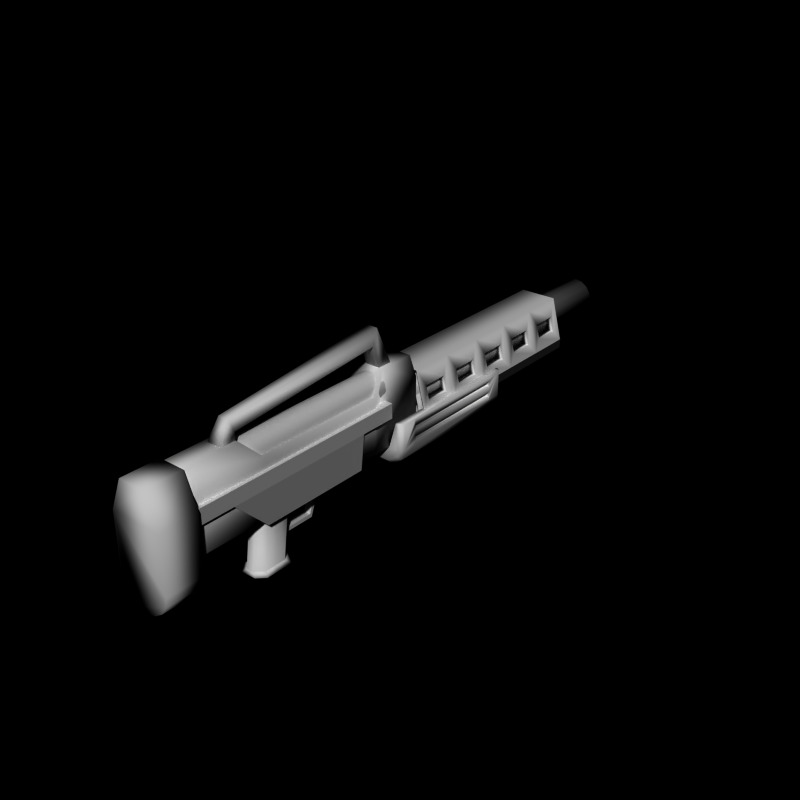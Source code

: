 # Source: energy15.blend  (saved by Blender 2.66.0; exported with 4.5.12 LTS)
import bpy
from mathutils import Matrix  # noqa: F401  (used for matrix-valued properties, if any)

bpy.ops.wm.read_factory_settings(use_empty=True)
scene = bpy.context.scene
scene.name = 'Scene'

# ---- collections
col_collection_1 = bpy.data.collections.new('Collection 1'); scene.collection.children.link(col_collection_1)
col_collection_5 = bpy.data.collections.new('Collection 5'); scene.collection.children.link(col_collection_5)

# ---- world
world_world = bpy.data.worlds.new('World'); scene.world = world_world
world_world.color = (0.0, 0.0, 0.0)
world_world.use_sun_shadow = False
world_world.sun_shadow_jitter_overblur = 0.0
world_world.cycles.sampling_method = 'MANUAL'
world_world.cycles.sample_map_resolution = 256

# ---- meshes
me_cube_013 = bpy.data.meshes.new('Cube.013')
me_cube_013.from_pydata([(0.72, 0.95, -0.2), (0.72, 0.25, -0.2), (0.5, 1.2, 0.65), (0.5, 0.0, 0.65), (-0.8, 0.0, -0.5), (-0.72, 0.95, -0.2), (-0.5, 0.0, 0.65), (-0.5, 1.2, 0.65), (-0.6, 0.0, -0.5), (-0.6, 1.2, -0.5), (0.6, 1.2, -0.5), (0.6, 0.0, -0.5), (-0.4, -2.384e-07, 0.5), (-0.4, 1.2, 0.5), (0.4, 1.2, 0.5), (0.4, 0.0, 0.5), (0.615, 0.95, 0.2), (0.8, 1.2, -0.5), (0.615, 0.25, 0.2), (0.8, 0.0, -0.5), (-0.615, 0.25, 0.2), (-0.615, 0.95, 0.2), (-0.8, 1.2, -0.5), (-0.72, 0.25, -0.2), (-0.54, 0.95, -0.2), (-0.54, 0.25, -0.2), (0.54, 0.25, -0.2), (0.54, 0.95, -0.2), (-0.455, 0.95, 0.2), (-0.455, 0.25, 0.2), (0.455, 0.25, 0.2), (0.455, 0.95, 0.2)], [], [(29, 20, 21, 28), (25, 23, 20, 29), (7, 6, 3, 2), (24, 5, 23, 25), (28, 21, 5, 24), (13, 14, 15, 12), (0, 17, 2, 16), (16, 2, 3, 18), (18, 3, 19, 1), (1, 19, 17, 0), (21, 20, 6, 7), (5, 21, 7, 22), (23, 5, 22, 4), (20, 23, 4, 6), (24, 25, 8, 9), (26, 27, 10, 11), (29, 28, 13, 12), (31, 30, 15, 14), (30, 26, 11, 15), (27, 31, 14, 10), (28, 24, 9, 13), (25, 29, 12, 8), (31, 16, 18, 30), (26, 1, 0, 27), (30, 18, 1, 26), (16, 31, 27, 0)])
me_cube_013.polygons.foreach_set('use_smooth', [True] * 26)
_uv = me_cube_013.uv_layers.new(name='UV coord')
_uv.uv.foreach_set('vector', [0.6074, 0.5562, 0.6074, 0.5562, 0.7064, 0.5562, 0.7064, 0.5562, 0.6074, 0.4996, 0.6074, 0.4996, 0.6074, 0.5562, 0.6074, 0.5562, 0.7418, 0.6389, 0.572, 0.6389, 0.572, 0.6194, 0.7418, 0.6194, 0.7064, 0.4996, 0.7064, 0.4996, 0.6074, 0.4996, 0.6074, 0.4996, 0.7064, 0.5562, 0.7064, 0.5562, 0.7064, 0.4996, 0.7064, 0.4996, 0.7418, 0.6181, 0.7418, 0.6181, 0.572, 0.6181, 0.572, 0.6181, 0.7064, 0.4996, 0.7418, 0.4571, 0.7418, 0.6198, 0.7064, 0.5562, 0.7064, 0.5562, 0.7418, 0.6198, 0.572, 0.6198, 0.6074, 0.5562, 0.6074, 0.5562, 0.572, 0.6198, 0.572, 0.4571, 0.6074, 0.4996, 0.6074, 0.4996, 0.572, 0.4571, 0.7418, 0.4571, 0.7064, 0.4996, 0.7064, 0.5562, 0.6074, 0.5562, 0.572, 0.6198, 0.7418, 0.6198, 0.7064, 0.4996, 0.7064, 0.5562, 0.7418, 0.6198, 0.7418, 0.4571, 0.6074, 0.4996, 0.7064, 0.4996, 0.7418, 0.4571, 0.572, 0.4571, 0.6074, 0.5562, 0.6074, 0.4996, 0.572, 0.4571, 0.572, 0.6198, 0.7064, 0.4996, 0.6074, 0.4996, 0.572, 0.4571, 0.7418, 0.4571, 0.6074, 0.4996, 0.7064, 0.4996, 0.7418, 0.4571, 0.572, 0.4571, 0.6074, 0.5562, 0.7064, 0.5562, 0.7418, 0.6181, 0.572, 0.6181, 0.7064, 0.5562, 0.6074, 0.5562, 0.572, 0.6181, 0.7418, 0.6181, 0.6074, 0.5562, 0.6074, 0.4996, 0.572, 0.4571, 0.572, 0.6181, 0.7064, 0.4996, 0.7064, 0.5562, 0.7418, 0.6181, 0.7418, 0.4571, 0.7064, 0.5562, 0.7064, 0.4996, 0.7418, 0.4571, 0.7418, 0.6181, 0.6074, 0.4996, 0.6074, 0.5562, 0.572, 0.6181, 0.572, 0.4571, 0.7064, 0.5562, 0.7064, 0.5562, 0.6074, 0.5562, 0.6074, 0.5562, 0.6074, 0.4996, 0.6074, 0.4996, 0.7064, 0.4996, 0.7064, 0.4996, 0.6074, 0.5562, 0.6074, 0.5562, 0.6074, 0.4996, 0.6074, 0.4996, 0.7064, 0.5562, 0.7064, 0.5562, 0.7064, 0.4996, 0.7064, 0.4996])
me_cube_013.use_remesh_preserve_volume = False
me_cube_013.use_remesh_preserve_attributes = False
me_cube_013.use_mirror_vertex_groups = False
me_cube_013.update()
me_cube_012 = bpy.data.meshes.new('Cube.012')
me_cube_012.from_pydata([(0.72, 0.95, -0.2), (0.72, 0.25, -0.2), (0.5, 1.2, 0.65), (0.5, 0.0, 0.65), (-0.8, 0.0, -0.5), (-0.72, 0.95, -0.2), (-0.5, 0.0, 0.65), (-0.5, 1.2, 0.65), (-0.6, 0.0, -0.5), (-0.6, 1.2, -0.5), (0.6, 1.2, -0.5), (0.6, 0.0, -0.5), (-0.4, -2.384e-07, 0.5), (-0.4, 1.2, 0.5), (0.4, 1.2, 0.5), (0.4, 0.0, 0.5), (0.615, 0.95, 0.2), (0.8, 1.2, -0.5), (0.615, 0.25, 0.2), (0.8, 0.0, -0.5), (-0.615, 0.25, 0.2), (-0.615, 0.95, 0.2), (-0.8, 1.2, -0.5), (-0.72, 0.25, -0.2), (-0.54, 0.95, -0.2), (-0.54, 0.25, -0.2), (0.54, 0.25, -0.2), (0.54, 0.95, -0.2), (-0.455, 0.95, 0.2), (-0.455, 0.25, 0.2), (0.455, 0.25, 0.2), (0.455, 0.95, 0.2)], [], [(29, 20, 21, 28), (25, 23, 20, 29), (7, 6, 3, 2), (24, 5, 23, 25), (28, 21, 5, 24), (13, 14, 15, 12), (0, 17, 2, 16), (16, 2, 3, 18), (18, 3, 19, 1), (1, 19, 17, 0), (21, 20, 6, 7), (5, 21, 7, 22), (23, 5, 22, 4), (20, 23, 4, 6), (24, 25, 8, 9), (26, 27, 10, 11), (29, 28, 13, 12), (31, 30, 15, 14), (30, 26, 11, 15), (27, 31, 14, 10), (28, 24, 9, 13), (25, 29, 12, 8), (31, 16, 18, 30), (26, 1, 0, 27), (30, 18, 1, 26), (16, 31, 27, 0)])
me_cube_012.polygons.foreach_set('use_smooth', [True] * 26)
_uv = me_cube_012.uv_layers.new(name='UV coord')
_uv.uv.foreach_set('vector', [0.6074, 0.5562, 0.6074, 0.5562, 0.7064, 0.5562, 0.7064, 0.5562, 0.6074, 0.4996, 0.6074, 0.4996, 0.6074, 0.5562, 0.6074, 0.5562, 0.7418, 0.6389, 0.572, 0.6389, 0.572, 0.6194, 0.7418, 0.6194, 0.7064, 0.4996, 0.7064, 0.4996, 0.6074, 0.4996, 0.6074, 0.4996, 0.7064, 0.5562, 0.7064, 0.5562, 0.7064, 0.4996, 0.7064, 0.4996, 0.7418, 0.6181, 0.7418, 0.6181, 0.572, 0.6181, 0.572, 0.6181, 0.7064, 0.4996, 0.7418, 0.4571, 0.7418, 0.6198, 0.7064, 0.5562, 0.7064, 0.5562, 0.7418, 0.6198, 0.572, 0.6198, 0.6074, 0.5562, 0.6074, 0.5562, 0.572, 0.6198, 0.572, 0.4571, 0.6074, 0.4996, 0.6074, 0.4996, 0.572, 0.4571, 0.7418, 0.4571, 0.7064, 0.4996, 0.7064, 0.5562, 0.6074, 0.5562, 0.572, 0.6198, 0.7418, 0.6198, 0.7064, 0.4996, 0.7064, 0.5562, 0.7418, 0.6198, 0.7418, 0.4571, 0.6074, 0.4996, 0.7064, 0.4996, 0.7418, 0.4571, 0.572, 0.4571, 0.6074, 0.5562, 0.6074, 0.4996, 0.572, 0.4571, 0.572, 0.6198, 0.7064, 0.4996, 0.6074, 0.4996, 0.572, 0.4571, 0.7418, 0.4571, 0.6074, 0.4996, 0.7064, 0.4996, 0.7418, 0.4571, 0.572, 0.4571, 0.6074, 0.5562, 0.7064, 0.5562, 0.7418, 0.6181, 0.572, 0.6181, 0.7064, 0.5562, 0.6074, 0.5562, 0.572, 0.6181, 0.7418, 0.6181, 0.6074, 0.5562, 0.6074, 0.4996, 0.572, 0.4571, 0.572, 0.6181, 0.7064, 0.4996, 0.7064, 0.5562, 0.7418, 0.6181, 0.7418, 0.4571, 0.7064, 0.5562, 0.7064, 0.4996, 0.7418, 0.4571, 0.7418, 0.6181, 0.6074, 0.4996, 0.6074, 0.5562, 0.572, 0.6181, 0.572, 0.4571, 0.7064, 0.5562, 0.7064, 0.5562, 0.6074, 0.5562, 0.6074, 0.5562, 0.6074, 0.4996, 0.6074, 0.4996, 0.7064, 0.4996, 0.7064, 0.4996, 0.6074, 0.5562, 0.6074, 0.5562, 0.6074, 0.4996, 0.6074, 0.4996, 0.7064, 0.5562, 0.7064, 0.5562, 0.7064, 0.4996, 0.7064, 0.4996])
me_cube_012.use_remesh_preserve_volume = False
me_cube_012.use_remesh_preserve_attributes = False
me_cube_012.use_mirror_vertex_groups = False
me_cube_012.update()
me_cube_011 = bpy.data.meshes.new('Cube.011')
me_cube_011.from_pydata([(0.72, 0.95, -0.2), (0.72, 0.25, -0.2), (0.5, 1.2, 0.65), (0.5, 0.0, 0.65), (-0.8, 0.0, -0.5), (-0.72, 0.95, -0.2), (-0.5, 0.0, 0.65), (-0.5, 1.2, 0.65), (-0.6, 0.0, -0.5), (-0.6, 1.2, -0.5), (0.6, 1.2, -0.5), (0.6, 0.0, -0.5), (-0.4, -2.384e-07, 0.5), (-0.4, 1.2, 0.5), (0.4, 1.2, 0.5), (0.4, 0.0, 0.5), (0.615, 0.95, 0.2), (0.8, 1.2, -0.5), (0.615, 0.25, 0.2), (0.8, 0.0, -0.5), (-0.615, 0.25, 0.2), (-0.615, 0.95, 0.2), (-0.8, 1.2, -0.5), (-0.72, 0.25, -0.2), (-0.54, 0.95, -0.2), (-0.54, 0.25, -0.2), (0.54, 0.25, -0.2), (0.54, 0.95, -0.2), (-0.455, 0.95, 0.2), (-0.455, 0.25, 0.2), (0.455, 0.25, 0.2), (0.455, 0.95, 0.2)], [], [(29, 20, 21, 28), (25, 23, 20, 29), (7, 6, 3, 2), (24, 5, 23, 25), (28, 21, 5, 24), (13, 14, 15, 12), (0, 17, 2, 16), (16, 2, 3, 18), (18, 3, 19, 1), (1, 19, 17, 0), (21, 20, 6, 7), (5, 21, 7, 22), (23, 5, 22, 4), (20, 23, 4, 6), (24, 25, 8, 9), (26, 27, 10, 11), (29, 28, 13, 12), (31, 30, 15, 14), (30, 26, 11, 15), (27, 31, 14, 10), (28, 24, 9, 13), (25, 29, 12, 8), (31, 16, 18, 30), (26, 1, 0, 27), (30, 18, 1, 26), (16, 31, 27, 0)])
me_cube_011.polygons.foreach_set('use_smooth', [True] * 26)
_uv = me_cube_011.uv_layers.new(name='UV coord')
_uv.uv.foreach_set('vector', [0.6074, 0.5562, 0.6074, 0.5562, 0.7064, 0.5562, 0.7064, 0.5562, 0.6074, 0.4996, 0.6074, 0.4996, 0.6074, 0.5562, 0.6074, 0.5562, 0.7418, 0.6389, 0.572, 0.6389, 0.572, 0.6194, 0.7418, 0.6194, 0.7064, 0.4996, 0.7064, 0.4996, 0.6074, 0.4996, 0.6074, 0.4996, 0.7064, 0.5562, 0.7064, 0.5562, 0.7064, 0.4996, 0.7064, 0.4996, 0.7418, 0.6181, 0.7418, 0.6181, 0.572, 0.6181, 0.572, 0.6181, 0.7064, 0.4996, 0.7418, 0.4571, 0.7418, 0.6198, 0.7064, 0.5562, 0.7064, 0.5562, 0.7418, 0.6198, 0.572, 0.6198, 0.6074, 0.5562, 0.6074, 0.5562, 0.572, 0.6198, 0.572, 0.4571, 0.6074, 0.4996, 0.6074, 0.4996, 0.572, 0.4571, 0.7418, 0.4571, 0.7064, 0.4996, 0.7064, 0.5562, 0.6074, 0.5562, 0.572, 0.6198, 0.7418, 0.6198, 0.7064, 0.4996, 0.7064, 0.5562, 0.7418, 0.6198, 0.7418, 0.4571, 0.6074, 0.4996, 0.7064, 0.4996, 0.7418, 0.4571, 0.572, 0.4571, 0.6074, 0.5562, 0.6074, 0.4996, 0.572, 0.4571, 0.572, 0.6198, 0.7064, 0.4996, 0.6074, 0.4996, 0.572, 0.4571, 0.7418, 0.4571, 0.6074, 0.4996, 0.7064, 0.4996, 0.7418, 0.4571, 0.572, 0.4571, 0.6074, 0.5562, 0.7064, 0.5562, 0.7418, 0.6181, 0.572, 0.6181, 0.7064, 0.5562, 0.6074, 0.5562, 0.572, 0.6181, 0.7418, 0.6181, 0.6074, 0.5562, 0.6074, 0.4996, 0.572, 0.4571, 0.572, 0.6181, 0.7064, 0.4996, 0.7064, 0.5562, 0.7418, 0.6181, 0.7418, 0.4571, 0.7064, 0.5562, 0.7064, 0.4996, 0.7418, 0.4571, 0.7418, 0.6181, 0.6074, 0.4996, 0.6074, 0.5562, 0.572, 0.6181, 0.572, 0.4571, 0.7064, 0.5562, 0.7064, 0.5562, 0.6074, 0.5562, 0.6074, 0.5562, 0.6074, 0.4996, 0.6074, 0.4996, 0.7064, 0.4996, 0.7064, 0.4996, 0.6074, 0.5562, 0.6074, 0.5562, 0.6074, 0.4996, 0.6074, 0.4996, 0.7064, 0.5562, 0.7064, 0.5562, 0.7064, 0.4996, 0.7064, 0.4996])
me_cube_011.use_remesh_preserve_volume = False
me_cube_011.use_remesh_preserve_attributes = False
me_cube_011.use_mirror_vertex_groups = False
me_cube_011.update()
me_cube_010 = bpy.data.meshes.new('Cube.010')
me_cube_010.from_pydata([(0.72, 0.95, -0.2), (0.72, 0.25, -0.2), (0.5, 1.2, 0.65), (0.5, 0.0, 0.65), (-0.8, 0.0, -0.5), (-0.72, 0.95, -0.2), (-0.5, 0.0, 0.65), (-0.5, 1.2, 0.65), (-0.6, 0.0, -0.5), (-0.6, 1.2, -0.5), (0.6, 1.2, -0.5), (0.6, 0.0, -0.5), (-0.4, -2.384e-07, 0.5), (-0.4, 1.2, 0.5), (0.4, 1.2, 0.5), (0.4, 0.0, 0.5), (0.615, 0.95, 0.2), (0.8, 1.2, -0.5), (0.615, 0.25, 0.2), (0.8, 0.0, -0.5), (-0.615, 0.25, 0.2), (-0.615, 0.95, 0.2), (-0.8, 1.2, -0.5), (-0.72, 0.25, -0.2), (-0.54, 0.95, -0.2), (-0.54, 0.25, -0.2), (0.54, 0.25, -0.2), (0.54, 0.95, -0.2), (-0.455, 0.95, 0.2), (-0.455, 0.25, 0.2), (0.455, 0.25, 0.2), (0.455, 0.95, 0.2)], [], [(29, 20, 21, 28), (25, 23, 20, 29), (7, 6, 3, 2), (24, 5, 23, 25), (28, 21, 5, 24), (13, 14, 15, 12), (0, 17, 2, 16), (16, 2, 3, 18), (18, 3, 19, 1), (1, 19, 17, 0), (21, 20, 6, 7), (5, 21, 7, 22), (23, 5, 22, 4), (20, 23, 4, 6), (24, 25, 8, 9), (26, 27, 10, 11), (29, 28, 13, 12), (31, 30, 15, 14), (30, 26, 11, 15), (27, 31, 14, 10), (28, 24, 9, 13), (25, 29, 12, 8), (31, 16, 18, 30), (26, 1, 0, 27), (30, 18, 1, 26), (16, 31, 27, 0)])
me_cube_010.polygons.foreach_set('use_smooth', [True] * 26)
_uv = me_cube_010.uv_layers.new(name='UV coord')
_uv.uv.foreach_set('vector', [0.6074, 0.5562, 0.6074, 0.5562, 0.7064, 0.5562, 0.7064, 0.5562, 0.6074, 0.4996, 0.6074, 0.4996, 0.6074, 0.5562, 0.6074, 0.5562, 0.7418, 0.6389, 0.572, 0.6389, 0.572, 0.6194, 0.7418, 0.6194, 0.7064, 0.4996, 0.7064, 0.4996, 0.6074, 0.4996, 0.6074, 0.4996, 0.7064, 0.5562, 0.7064, 0.5562, 0.7064, 0.4996, 0.7064, 0.4996, 0.7418, 0.6181, 0.7418, 0.6181, 0.572, 0.6181, 0.572, 0.6181, 0.7064, 0.4996, 0.7418, 0.4571, 0.7418, 0.6198, 0.7064, 0.5562, 0.7064, 0.5562, 0.7418, 0.6198, 0.572, 0.6198, 0.6074, 0.5562, 0.6074, 0.5562, 0.572, 0.6198, 0.572, 0.4571, 0.6074, 0.4996, 0.6074, 0.4996, 0.572, 0.4571, 0.7418, 0.4571, 0.7064, 0.4996, 0.7064, 0.5562, 0.6074, 0.5562, 0.572, 0.6198, 0.7418, 0.6198, 0.7064, 0.4996, 0.7064, 0.5562, 0.7418, 0.6198, 0.7418, 0.4571, 0.6074, 0.4996, 0.7064, 0.4996, 0.7418, 0.4571, 0.572, 0.4571, 0.6074, 0.5562, 0.6074, 0.4996, 0.572, 0.4571, 0.572, 0.6198, 0.7064, 0.4996, 0.6074, 0.4996, 0.572, 0.4571, 0.7418, 0.4571, 0.6074, 0.4996, 0.7064, 0.4996, 0.7418, 0.4571, 0.572, 0.4571, 0.6074, 0.5562, 0.7064, 0.5562, 0.7418, 0.6181, 0.572, 0.6181, 0.7064, 0.5562, 0.6074, 0.5562, 0.572, 0.6181, 0.7418, 0.6181, 0.6074, 0.5562, 0.6074, 0.4996, 0.572, 0.4571, 0.572, 0.6181, 0.7064, 0.4996, 0.7064, 0.5562, 0.7418, 0.6181, 0.7418, 0.4571, 0.7064, 0.5562, 0.7064, 0.4996, 0.7418, 0.4571, 0.7418, 0.6181, 0.6074, 0.4996, 0.6074, 0.5562, 0.572, 0.6181, 0.572, 0.4571, 0.7064, 0.5562, 0.7064, 0.5562, 0.6074, 0.5562, 0.6074, 0.5562, 0.6074, 0.4996, 0.6074, 0.4996, 0.7064, 0.4996, 0.7064, 0.4996, 0.6074, 0.5562, 0.6074, 0.5562, 0.6074, 0.4996, 0.6074, 0.4996, 0.7064, 0.5562, 0.7064, 0.5562, 0.7064, 0.4996, 0.7064, 0.4996])
me_cube_010.use_remesh_preserve_volume = False
me_cube_010.use_remesh_preserve_attributes = False
me_cube_010.use_mirror_vertex_groups = False
me_cube_010.update()
me_cube_008 = bpy.data.meshes.new('Cube.008')
me_cube_008.from_pydata([(-0.5, -0.9, -1.5), (-0.5, 2.9, -1.5), (0.5, 2.9, -1.5), (0.5, -0.9, -1.5), (-0.5, -0.9, -1.0), (-0.5, 2.9, -1.0), (0.5, 2.9, -1.0), (0.5, -0.9, -1.0), (-0.8, -0.9, -1.3), (-0.8, 2.9, -1.3), (-0.9, -0.9, -1.0), (-0.9, 2.9, -1.0), (-0.7, -0.9, -0.3), (-0.7, 2.9, -0.3), (-0.9, -0.9, -0.3), (-0.9, 2.9, -0.3), (-0.9, -0.5, -1.0), (-0.9, -0.5, -0.3), (-0.9, 2.5, -1.0), (-0.9, 2.5, -0.3), (-0.9, -0.5, -0.6), (-0.9, 2.5, -0.6), (-0.9, -0.5, -0.45), (-0.9, 2.5, -0.45), (-0.9, -0.5, -0.75), (-0.9, 2.5, -0.75), (-0.9, -0.5, -0.9), (-0.9, 2.5, -0.9), (-0.8, -0.5, -0.75), (-0.8, 2.5, -0.75), (-0.8, -0.5, -0.9), (-0.8, 2.5, -0.9), (-0.8, -0.5, -0.6), (-0.8, 2.5, -0.6), (-0.8, -0.5, -0.45), (-0.8, 2.5, -0.45), (-0.45, 3.0, -1.38), (0.45, 3.0, -1.38), (-0.5, 3.0, -1.0), (0.5, 3.0, -1.0), (-0.72, 3.0, -1.2), (-0.81, 3.0, -1.0), (-0.7, 3.0, -0.3), (-0.81, 3.0, -0.3), (-0.45, -1.0, -1.38), (0.45, -1.0, -1.38), (-0.5, -1.0, -1.0), (0.5, -1.0, -1.0), (-0.72, -1.0, -1.2), (-0.81, -1.0, -1.0), (-0.7, -1.0, -0.3), (-0.81, -1.0, -0.3), (0.8, -0.9, -1.3), (0.8, 2.9, -1.3), (0.9, -0.9, -1.0), (0.9, 2.9, -1.0), (0.7, -0.9, -0.3), (0.7, 2.9, -0.3), (0.9, -0.9, -0.3), (0.9, 2.9, -0.3), (0.9, -0.5, -1.0), (0.9, -0.5, -0.3), (0.9, 2.5, -1.0), (0.9, 2.5, -0.3), (0.9, -0.5, -0.6), (0.9, 2.5, -0.6), (0.9, -0.5, -0.45), (0.9, 2.5, -0.45), (0.9, -0.5, -0.75), (0.9, 2.5, -0.75), (0.9, -0.5, -0.9), (0.9, 2.5, -0.9), (0.8, -0.5, -0.75), (0.8, 2.5, -0.75), (0.8, -0.5, -0.9), (0.8, 2.5, -0.9), (0.8, -0.5, -0.6), (0.8, 2.5, -0.6), (0.8, -0.5, -0.45), (0.8, 2.5, -0.45), (0.72, 3.0, -1.2), (0.81, 3.0, -1.0), (0.7, 3.0, -0.3), (0.81, 3.0, -0.3), (0.72, -1.0, -1.2), (0.81, -1.0, -1.0), (0.7, -1.0, -0.3), (0.81, -1.0, -0.3), (-0.5, 0.0, -1.0), (-0.5, 6.5, -1.0), (0.5, 6.5, -1.0), (0.5, 0.0, -1.0), (-0.8, 0.0, -0.5), (-0.8, 6.0, -0.5), (0.8, 6.0, -0.5), (0.8, 0.0, -0.5), (-0.1, -4.2, -2.0), (-0.1, -3.0, -1.2), (0.1, -3.0, -1.2), (0.1, -4.2, -2.0), (-0.1, -4.2, -1.9), (-0.1, -3.1, -1.2), (0.1, -3.1, -1.2), (0.1, -4.2, -1.9), (-0.1, -3.35, -1.9), (-0.1, -3.3, -2.0), (0.1, -3.35, -1.9), (0.1, -3.3, -2.0), (0.1, -4.2, -2.5), (0.1, -4.0, -1.0), (0.3, -4.4, -2.5), (0.3, -4.2, -1.0), (0.3, -5.0, -2.5), (0.3, -4.8, -1.0), (0.1, -5.2, -2.5), (0.1, -5.0, -1.0), (-0.1, -5.2, -2.5), (-0.1, -5.0, -1.0), (-0.3, -5.0, -2.5), (-0.3, -4.8, -1.0), (-0.3, -4.4, -2.5), (-0.3, -4.2, -1.0), (-0.1, -4.2, -2.5), (-0.1, -4.0, -1.0), (-0.3, -4.7, -2.5), (0.3, -4.7, -2.5), (-0.3, -4.5, -1.0), (0.3, -4.5, -1.0), (0.1, -4.2, -2.5), (0.3, -4.4, -2.5), (0.3, -5.0, -2.5), (0.1, -5.2, -2.5), (-0.1, -5.2, -2.5), (-0.3, -5.0, -2.5), (-0.3, -4.4, -2.5), (-0.1, -4.2, -2.5), (-0.3, -4.7, -2.5), (0.3, -4.7, -2.5), (0.1, -4.2, -2.5), (0.3, -4.4, -2.5), (0.3, -5.0, -2.5), (0.1, -5.2, -2.5), (-0.1, -5.2, -2.5), (-0.3, -5.0, -2.5), (-0.3, -4.4, -2.5), (-0.1, -4.2, -2.5), (-0.3, -4.7, -2.5), (0.3, -4.7, -2.5), (0.1, -4.2, -2.5), (0.3, -4.4, -2.5), (0.3, -5.0, -2.5), (0.1, -5.2, -2.5), (-0.1, -5.2, -2.5), (-0.3, -5.0, -2.5), (-0.3, -4.4, -2.5), (-0.1, -4.2, -2.5), (-0.3, -4.7, -2.5), (0.3, -4.7, -2.5), (0.2, -4.1, -2.6), (0.4, -4.3, -2.6), (0.4, -5.05, -2.6), (0.2, -5.25, -2.6), (-0.2, -5.25, -2.6), (-0.4, -5.05, -2.6), (-0.4, -4.3, -2.6), (-0.2, -4.1, -2.6), (-0.4, -4.7, -2.6), (0.4, -4.7, -2.6), (-0.5, -5.0, -1.2), (-0.5, -2.0, -1.2), (0.5, -2.0, -1.2), (0.5, -5.0, -1.2), (-0.6, -6.0, -0.2), (-0.6, -2.0, -0.2), (0.6, -2.0, -0.2), (0.6, -6.0, -0.2), (-0.6, -6.0, 0.2), (-0.6, -2.0, 0.2), (0.6, -2.0, 0.2), (0.6, -6.0, 0.2), (-0.6, -7.0, -0.2), (0.6, -7.0, -0.2), (-0.6, -7.0, 0.2), (0.6, -7.0, 0.2), (-0.6, -1.0, -0.2), (0.6, -1.0, -0.2), (-0.6, -1.0, 0.2), (0.6, -1.0, 0.2), (0.35, -7.0, 1.05), (0.35, -8.0, 1.05), (0.7, -7.0, -1.3), (0.7, -8.0, -1.3), (0.6467, -7.0, -1.568), (0.6467, -8.0, -1.568), (0.495, -7.0, -1.795), (0.495, -8.0, -1.795), (0.2679, -7.0, -1.947), (0.2679, -8.0, -1.947), (-2.404e-07, -7.0, -2.0), (-2.404e-07, -8.0, -2.0), (-0.2679, -7.0, -1.947), (-0.2679, -8.0, -1.947), (-0.495, -7.0, -1.795), (-0.495, -8.0, -1.795), (-0.6467, -7.0, -1.568), (-0.6467, -8.0, -1.568), (-0.7, -7.0, -1.3), (-0.7, -8.0, -1.3), (-0.35, -7.0, 1.05), (-0.35, -8.0, 1.05), (-0.7, -8.0, 0.2), (0.7, -7.0, 0.2), (-0.7, -7.0, 0.2), (0.7, -8.0, 0.2), (-1.227e-08, 8.0, 0.5), (-1.227e-08, -6.557e-07, 0.5), (0.1913, 8.0, 0.4619), (0.1913, -6.557e-07, 0.4619), (0.3536, 8.0, 0.3536), (0.3536, -5.364e-07, 0.3536), (0.4619, 8.0, 0.1913), (0.4619, -2.98e-07, 0.1913), (0.5, 8.0, 3.576e-07), (0.5, -5.96e-08, -2.821e-07), (0.4619, 8.0, -0.1913), (0.4619, 2.384e-07, -0.1913), (0.3536, 8.0, -0.3536), (0.3536, 4.768e-07, -0.3536), (0.1913, 8.0, -0.4619), (0.1913, 4.768e-07, -0.4619), (-1.752e-07, 8.0, -0.5), (-1.752e-07, 5.96e-07, -0.5), (-0.1913, 8.0, -0.4619), (-0.1913, 4.768e-07, -0.4619), (-0.3536, 8.0, -0.3536), (-0.3536, 4.768e-07, -0.3536), (-0.4619, 8.0, -0.1913), (-0.4619, 2.384e-07, -0.1913), (-0.5, 8.0, 8.027e-07), (-0.5, -5.96e-08, 1.629e-07), (-0.4619, 8.0, 0.1913), (-0.4619, -2.98e-07, 0.1913), (-0.3536, 8.0, 0.3536), (-0.3536, -5.364e-07, 0.3536), (-0.1913, 8.0, 0.4619), (-0.1913, -6.557e-07, 0.4619), (-3.328e-09, 8.0, 0.35), (0.1339, 8.0, 0.3234), (0.2475, 8.0, 0.2475), (0.3234, 8.0, 0.1339), (0.35, 8.0, 8.72e-07), (0.3234, 8.0, -0.1339), (0.2475, 8.0, -0.2475), (0.1339, 8.0, -0.3234), (-1.174e-07, 8.0, -0.35), (-0.1339, 8.0, -0.3234), (-0.2475, 8.0, -0.2475), (-0.3234, 8.0, -0.1339), (-0.35, 8.0, 1.184e-06), (-0.3234, 8.0, 0.1339), (-0.2475, 8.0, 0.2475), (-0.1339, 8.0, 0.3234), (1.753e-08, 4.0, 8.531e-07), (-0.5, -1.5, -1.0), (-0.5, 0.0, -1.0), (0.5, 0.0, -1.0), (0.5, -1.5, -1.0), (-0.3, -1.0, 1.0), (-0.3, 0.0, 1.0), (0.3, 0.0, 1.0), (0.3, -1.0, 1.0), (-0.5, -1.5, 0.5), (0.5, -1.5, 0.5), (-0.5, -5.0, -1.0), (0.5, -5.0, -1.0), (-0.5, -5.0, 0.5), (0.5, -5.0, 0.5), (-0.5, -7.5, -1.0), (0.5, -7.5, -1.0), (-0.3, -7.5, 1.0), (0.3, -7.5, 1.0), (-0.3, -5.5, 1.0), (0.3, -5.5, 1.0), (0.5, -7.5, 0.5), (-0.5, -7.5, 0.5), (-0.5, 0.0, 0.5), (0.5, 0.0, 0.5), (-0.2, -1.0, 1.0), (-0.2, -0.6, 1.0), (0.2, -0.6, 1.0), (0.2, -1.0, 1.0), (-0.2, -1.2, 1.6), (-0.15, -1.0, 2.0), (0.15, -1.0, 2.0), (0.2, -1.2, 1.6), (-0.2, -5.5, 1.2), (-0.15, -5.6, 1.5), (0.15, -5.6, 1.5), (0.2, -5.5, 1.2), (-0.2, -5.5, 1.0), (-0.2, -5.9, 1.0), (0.2, -5.9, 1.0), (0.2, -5.5, 1.0), (-1.227e-08, -1.0, 0.9), (-1.227e-08, -5.5, 0.9), (0.1531, -1.0, 0.8696), (0.1531, -5.5, 0.8696), (0.2828, -1.0, 0.7828), (0.2828, -5.5, 0.7828), (0.3696, -1.0, 0.6531), (0.3696, -5.5, 0.6531), (0.4, -1.0, 0.5), (0.4, -5.5, 0.5), (0.3696, -1.0, 0.3469), (0.3696, -5.5, 0.3469), (-0.3696, -1.0, 0.3469), (-0.3696, -5.5, 0.3469), (-0.4, -1.0, 0.5), (-0.4, -5.5, 0.5), (-0.3696, -1.0, 0.6531), (-0.3696, -5.5, 0.6531), (-0.2828, -1.0, 0.7828), (-0.2828, -5.5, 0.7828), (-0.1531, -1.0, 0.8696), (-0.1531, -5.5, 0.8696)], [], [(1, 0, 8, 9), (5, 6, 39, 38), (14, 10, 49, 51), (0, 1, 2, 3), (7, 6, 5, 4), (10, 16, 18, 11, 9, 8), (10, 8, 48, 49), (12, 14, 51, 50), (12, 13, 15, 19, 17, 14), (4, 5, 13, 12), (13, 5, 38, 42), (16, 10, 14, 17, 22, 20, 24, 26), (23, 22, 17, 19), (11, 18, 27, 25, 21, 23, 19, 15), (25, 24, 20, 21), (23, 21, 33, 35), (24, 25, 29, 28), (18, 16, 26, 27), (31, 30, 28, 29), (26, 24, 28, 30), (25, 27, 31, 29), (27, 26, 30, 31), (33, 32, 34, 35), (21, 20, 32, 33), (20, 22, 34, 32), (22, 23, 35, 34), (38, 39, 37, 36), (38, 36, 40, 41), (38, 41, 43, 42), (1, 9, 40, 36), (11, 15, 43, 41), (9, 11, 41, 40), (15, 13, 42, 43), (2, 1, 36, 37), (47, 46, 44, 45), (44, 46, 49, 48), (49, 46, 50, 51), (0, 3, 45, 44), (4, 12, 50, 46), (7, 4, 46, 47), (8, 0, 44, 48), (58, 87, 85, 54), (54, 52, 53, 55, 62, 60), (54, 85, 84, 52), (56, 86, 87, 58), (56, 58, 61, 63, 59, 57), (60, 70, 68, 64, 66, 61, 58, 54), (67, 63, 61, 66), (55, 59, 63, 67, 65, 69, 71, 62), (69, 65, 64, 68), (67, 79, 77, 65), (68, 72, 73, 69), (62, 71, 70, 60), (75, 73, 72, 74), (70, 74, 72, 68), (69, 73, 75, 71), (71, 75, 74, 70), (77, 79, 78, 76), (65, 77, 76, 64), (64, 76, 78, 66), (66, 78, 79, 67), (39, 82, 83, 81), (57, 82, 39, 6), (7, 47, 86, 56), (55, 81, 83, 59), (53, 80, 81, 55), (59, 83, 82, 57), (85, 87, 86, 47), (2, 53, 52, 3), (39, 81, 80, 37), (52, 84, 45, 3), (2, 37, 80, 53), (7, 56, 57, 6), (45, 84, 85, 47), (92, 93, 89, 88), (93, 94, 90, 89), (94, 95, 91, 90), (95, 92, 88, 91), (88, 89, 90, 91), (95, 94, 93, 92), (104, 101, 97, 105), (101, 102, 98, 97), (106, 103, 99, 107), (103, 100, 96, 99), (105, 97, 98, 107), (106, 102, 101, 104), (100, 104, 105, 96), (102, 106, 107, 98), (96, 105, 107, 99), (103, 106, 104, 100), (124, 126, 121, 120), (116, 117, 119, 118), (118, 124, 136, 133), (120, 121, 123, 122), (112, 113, 115, 114), (108, 109, 111, 110), (114, 115, 117, 116), (125, 127, 113, 112), (122, 123, 109, 108), (118, 119, 126, 124), (112, 114, 131, 130), (110, 111, 127, 125), (137, 130, 140, 147), (128, 129, 139, 138), (125, 112, 130, 137), (124, 120, 134, 136), (110, 125, 137, 129), (116, 118, 133, 132), (122, 108, 128, 135), (108, 110, 129, 128), (120, 122, 135, 134), (114, 116, 132, 131), (146, 144, 154, 156), (139, 147, 157, 149), (131, 132, 142, 141), (135, 128, 138, 145), (130, 131, 141, 140), (133, 136, 146, 143), (134, 135, 145, 144), (129, 137, 147, 139), (136, 134, 144, 146), (132, 133, 143, 142), (154, 155, 165, 164), (153, 156, 166, 163), (142, 143, 153, 152), (138, 139, 149, 148), (147, 140, 150, 157), (141, 142, 152, 151), (145, 138, 148, 155), (140, 141, 151, 150), (143, 146, 156, 153), (144, 145, 155, 154), (166, 167, 160, 161, 162, 163), (158, 159, 167, 166, 164, 165), (149, 157, 167, 159), (156, 154, 164, 166), (152, 153, 163, 162), (148, 149, 159, 158), (157, 150, 160, 167), (151, 152, 162, 161), (155, 148, 158, 165), (150, 151, 161, 160), (172, 173, 169, 168), (173, 174, 170, 169), (174, 175, 171, 170), (175, 172, 168, 171), (168, 169, 170, 171), (175, 179, 183, 181), (179, 178, 177, 176), (175, 174, 178, 179), (173, 172, 176, 177), (177, 178, 187, 186), (180, 181, 183, 182), (176, 172, 180, 182), (172, 175, 181, 180), (179, 176, 182, 183), (185, 184, 186, 187), (178, 174, 185, 187), (174, 173, 184, 185), (173, 177, 186, 184), (204, 205, 207, 206), (202, 203, 205, 204), (192, 193, 195, 194), (196, 197, 199, 198), (190, 191, 193, 192), (212, 210, 209, 208), (200, 201, 203, 202), (194, 195, 197, 196), (208, 209, 189, 188), (211, 213, 191, 190), (211, 190, 192, 194, 196, 198, 200, 202, 204, 206, 212), (198, 199, 201, 200), (213, 210, 207, 205, 203, 201, 199, 197, 195, 193, 191), (206, 207, 210, 212), (188, 189, 213, 211), (188, 211, 212, 208), (189, 209, 210, 213), (234, 236, 257, 256), (236, 237, 239, 238), (220, 221, 223, 222), (216, 217, 219, 218), (234, 235, 237, 236), (224, 225, 227, 226), (228, 229, 231, 230), (222, 223, 225, 224), (238, 239, 241, 240), (218, 219, 221, 220), (214, 215, 217, 216), (232, 233, 235, 234), (226, 227, 229, 228), (242, 243, 245, 244), (244, 245, 215, 214), (240, 241, 243, 242), (230, 231, 233, 232), (230, 232, 255, 254), (226, 228, 253, 252), (222, 224, 251, 250), (244, 214, 246, 261), (218, 220, 249, 248), (238, 240, 259, 258), (240, 242, 260, 259), (236, 238, 258, 257), (232, 234, 256, 255), (228, 230, 254, 253), (224, 226, 252, 251), (214, 216, 247, 246), (220, 222, 250, 249), (242, 244, 261, 260), (216, 218, 248, 247), (258, 259, 262), (256, 257, 262), (250, 251, 262), (257, 258, 262), (251, 252, 262), (259, 260, 262), (252, 253, 262), (260, 261, 262), (253, 254, 262), (247, 248, 262), (261, 246, 262), (254, 255, 262), (248, 249, 262), (246, 247, 262), (255, 256, 262), (249, 250, 262), (267, 268, 285, 264, 263, 271), (285, 286, 265, 264), (269, 270, 272, 266, 265, 286), (271, 263, 273, 275), (263, 264, 265, 266), (270, 269, 268, 267), (270, 267, 271, 272), (273, 274, 278, 277), (272, 271, 275, 276), (263, 266, 274, 273), (266, 272, 276, 274), (283, 284, 277, 278), (275, 273, 277, 284, 279, 281), (282, 281, 279, 280), (274, 276, 282, 280, 283, 278), (276, 275, 281, 282), (280, 279, 284, 283), (268, 269, 286, 285), (291, 292, 288, 287), (292, 293, 289, 288), (293, 294, 290, 289), (294, 291, 287, 290), (287, 288, 289, 290), (291, 294, 298, 295), (296, 295, 299, 300), (294, 293, 297, 298), (292, 291, 295, 296), (293, 292, 296, 297), (302, 301, 300, 299), (297, 296, 300, 301), (298, 297, 301, 302), (295, 298, 302, 299), (315, 316, 318, 317), (309, 310, 312, 311), (305, 306, 308, 307), (311, 312, 314, 313), (317, 318, 320, 319), (307, 308, 310, 309), (303, 304, 306, 305), (321, 322, 324, 323), (323, 324, 304, 303), (319, 320, 322, 321)])
me_cube_008.polygons.foreach_set('use_smooth', [1, 1, 1, 1, 1, 1, 1, 1, 1, 1, 1, 1, 1, 1, 1, 1, 1, 1, 1, 1, 1, 1, 1, 1, 1, 1, 1, 1, 1, 1, 1, 1, 1, 1, 1, 1, 1, 1, 1, 1, 1, 1, 1, 1, 1, 1, 1, 1, 1, 1, 1, 1, 1, 1, 1, 1, 1, 1, 1, 1, 1, 1, 1, 1, 1, 1, 1, 1, 1, 1, 1, 1, 1, 1, 0, 0, 0, 0, 0, 0, 0, 0, 0, 0, 0, 0, 0, 0, 0, 0, 1, 1, 1, 1, 1, 1, 1, 1, 1, 1, 1, 1, 1, 1, 1, 1, 1, 1, 1, 1, 1, 1, 1, 1, 1, 1, 1, 1, 1, 1, 1, 1, 1, 1, 1, 1, 1, 1, 1, 1, 1, 1, 1, 1, 1, 1, 1, 1, 1, 1, 1, 1, 0, 0, 0, 0, 0, 0, 0, 0, 0, 0, 0, 0, 0, 0, 0, 0, 0, 0, 1, 1, 1, 1, 1, 1, 1, 1, 1, 1, 1, 1, 1, 1, 1, 1, 1, 0, 1, 1, 1, 1, 1, 1, 1, 1, 1, 1, 1, 1, 1, 1, 1, 1, 0, 0, 0, 0, 0, 0, 0, 0, 0, 0, 0, 0, 0, 0, 0, 0, 0, 0, 0, 0, 0, 0, 0, 0, 0, 0, 0, 0, 0, 0, 0, 1, 1, 1, 1, 1, 1, 1, 1, 1, 1, 1, 1, 1, 1, 1, 1, 1, 1, 1, 1, 1, 1, 1, 1, 1, 1, 1, 1, 1, 1, 1, 1, 1, 1, 1, 1, 1, 1, 1, 1, 1, 1])
_uv = me_cube_008.uv_layers.new(name='UVMap')
_uv.uv.foreach_set('vector', [-0.3881, 0.6687, -0.7566, 0.6687, -0.7566, 0.6881, -0.3881, 0.6881, -0.4863, 0.5345, -0.4863, 0.4633, -0.4791, 0.4633, -0.4791, 0.5345, -0.7566, 0.7851, -0.7566, 0.7172, -0.7663, 0.7172, -0.7663, 0.7851, -0.7566, 0.6687, -0.3881, 0.6687, -0.3881, 0.6687, -0.7566, 0.6687, -0.7567, 0.4633, -0.4863, 0.4633, -0.4863, 0.5345, -0.7567, 0.5345, -0.7566, 0.7172, -0.7178, 0.7172, -0.4269, 0.7172, -0.3881, 0.7172, -0.3881, 0.6881, -0.7566, 0.6881, -0.7566, 0.7172, -0.7566, 0.6881, -0.7663, 0.6881, -0.7663, 0.7172, -0.7567, 0.5487, -0.7567, 0.5629, -0.7638, 0.5629, -0.7638, 0.5487, -0.7567, 0.5487, -0.4863, 0.5487, -0.4863, 0.5629, -0.5147, 0.5629, -0.7282, 0.5629, -0.7567, 0.5629, -0.7567, 0.5345, -0.4863, 0.5345, -0.4863, 0.5487, -0.7567, 0.5487, -0.4863, 0.5487, -0.4863, 0.5345, -0.4791, 0.5345, -0.4791, 0.5487, -0.7178, 0.7172, -0.7566, 0.7172, -0.7566, 0.7851, -0.7178, 0.7851, -0.7178, 0.7705, -0.7178, 0.756, -0.7178, 0.7415, -0.7178, 0.7269, -0.4269, 0.7705, -0.7178, 0.7705, -0.7178, 0.7851, -0.4269, 0.7851, -0.3881, 0.7172, -0.4269, 0.7172, -0.4269, 0.7269, -0.4269, 0.7415, -0.4269, 0.756, -0.4269, 0.7705, -0.4269, 0.7851, -0.3881, 0.7851, -0.4269, 0.7415, -0.7178, 0.7415, -0.7178, 0.756, -0.4269, 0.756, -0.519, 0.6325, -0.519, 0.6218, -0.519, 0.6218, -0.519, 0.6325, -0.7342, 0.611, -0.519, 0.611, -0.519, 0.611, -0.7342, 0.611, -0.4269, 0.7172, -0.7178, 0.7172, -0.7178, 0.7269, -0.4269, 0.7269, -0.519, 0.6003, -0.7342, 0.6003, -0.7342, 0.611, -0.519, 0.611, -0.7342, 0.6003, -0.7342, 0.611, -0.7342, 0.611, -0.7342, 0.6003, -0.519, 0.611, -0.519, 0.6003, -0.519, 0.6003, -0.519, 0.611, -0.519, 0.6003, -0.7342, 0.6003, -0.7342, 0.6003, -0.519, 0.6003, -0.519, 0.6218, -0.7342, 0.6218, -0.7342, 0.6325, -0.519, 0.6325, -0.519, 0.6218, -0.7342, 0.6218, -0.7342, 0.6218, -0.519, 0.6218, -0.7342, 0.6218, -0.7342, 0.6325, -0.7342, 0.6325, -0.7342, 0.6218, -0.7342, 0.6325, -0.519, 0.6325, -0.519, 0.6325, -0.7342, 0.6325, -0.3213, 0.4972, -0.2206, 0.4972, -0.2206, 0.4469, -0.3213, 0.4469, -0.3213, 0.4972, -0.3213, 0.4469, -0.3515, 0.467, -0.3615, 0.4972, -0.3213, 0.4972, -0.3615, 0.4972, -0.3615, 0.5677, -0.3414, 0.5677, -0.3881, 0.6687, -0.3881, 0.6881, -0.3784, 0.6881, -0.3784, 0.6687, -0.3881, 0.7172, -0.3881, 0.7851, -0.3784, 0.7851, -0.3784, 0.7172, -0.3881, 0.6881, -0.3881, 0.7172, -0.3784, 0.7172, -0.3784, 0.6881, -0.4863, 0.5629, -0.4863, 0.5487, -0.4791, 0.5487, -0.4791, 0.5629, -0.3881, 0.6687, -0.3881, 0.6687, -0.3784, 0.6687, -0.3784, 0.6687, -0.2206, 0.4972, -0.3213, 0.4972, -0.3213, 0.4469, -0.2206, 0.4469, -0.3213, 0.4469, -0.3213, 0.4972, -0.3615, 0.4972, -0.3515, 0.467, -0.3615, 0.4972, -0.3213, 0.4972, -0.3414, 0.5677, -0.3615, 0.5677, -0.7566, 0.6687, -0.7566, 0.6687, -0.7663, 0.6687, -0.7663, 0.6687, -0.7567, 0.5345, -0.7567, 0.5487, -0.7638, 0.5487, -0.7638, 0.5345, -0.7567, 0.4633, -0.7567, 0.5345, -0.7638, 0.5345, -0.7638, 0.4633, -0.7566, 0.6881, -0.7566, 0.6687, -0.7663, 0.6687, -0.7663, 0.6881, -0.7566, 0.7851, -0.7663, 0.7851, -0.7663, 0.7172, -0.7566, 0.7172, -0.7566, 0.7172, -0.7566, 0.6881, -0.3881, 0.6881, -0.3881, 0.7172, -0.4269, 0.7172, -0.7178, 0.7172, -0.7566, 0.7172, -0.7663, 0.7172, -0.7663, 0.6881, -0.7566, 0.6881, -0.7567, 0.4491, -0.7638, 0.4491, -0.7638, 0.4348, -0.7567, 0.4348, -0.7567, 0.4491, -0.7567, 0.4348, -0.7282, 0.4348, -0.5147, 0.4348, -0.4863, 0.4348, -0.4863, 0.4491, -0.7178, 0.7172, -0.7178, 0.7269, -0.7178, 0.7415, -0.7178, 0.756, -0.7178, 0.7705, -0.7178, 0.7851, -0.7566, 0.7851, -0.7566, 0.7172, -0.4269, 0.7705, -0.4269, 0.7851, -0.7178, 0.7851, -0.7178, 0.7705, -0.3881, 0.7172, -0.3881, 0.7851, -0.4269, 0.7851, -0.4269, 0.7705, -0.4269, 0.756, -0.4269, 0.7415, -0.4269, 0.7269, -0.4269, 0.7172, -0.4269, 0.7415, -0.4269, 0.756, -0.7178, 0.756, -0.7178, 0.7415, -0.519, 0.6325, -0.519, 0.6325, -0.519, 0.6218, -0.519, 0.6218, -0.7342, 0.611, -0.7342, 0.611, -0.519, 0.611, -0.519, 0.611, -0.4269, 0.7172, -0.4269, 0.7269, -0.7178, 0.7269, -0.7178, 0.7172, -0.519, 0.6003, -0.519, 0.611, -0.7342, 0.611, -0.7342, 0.6003, -0.7342, 0.6003, -0.7342, 0.6003, -0.7342, 0.611, -0.7342, 0.611, -0.519, 0.611, -0.519, 0.611, -0.519, 0.6003, -0.519, 0.6003, -0.519, 0.6003, -0.519, 0.6003, -0.7342, 0.6003, -0.7342, 0.6003, -0.519, 0.6218, -0.519, 0.6325, -0.7342, 0.6325, -0.7342, 0.6218, -0.519, 0.6218, -0.519, 0.6218, -0.7342, 0.6218, -0.7342, 0.6218, -0.7342, 0.6218, -0.7342, 0.6218, -0.7342, 0.6325, -0.7342, 0.6325, -0.7342, 0.6325, -0.7342, 0.6325, -0.519, 0.6325, -0.519, 0.6325, -0.2206, 0.4972, -0.2004, 0.5677, -0.1803, 0.5677, -0.1803, 0.4972, -0.4863, 0.4491, -0.4791, 0.4491, -0.4791, 0.4633, -0.4863, 0.4633, -0.7567, 0.4633, -0.7638, 0.4633, -0.7638, 0.4491, -0.7567, 0.4491, -0.3881, 0.7172, -0.3784, 0.7172, -0.3784, 0.7851, -0.3881, 0.7851, -0.3881, 0.6881, -0.3784, 0.6881, -0.3784, 0.7172, -0.3881, 0.7172, -0.4863, 0.4348, -0.4791, 0.4348, -0.4791, 0.4491, -0.4863, 0.4491, -0.1803, 0.4972, -0.1803, 0.5677, -0.2004, 0.5677, -0.2206, 0.4972, -0.3881, 0.6687, -0.3881, 0.6881, -0.7566, 0.6881, -0.7566, 0.6687, -0.2206, 0.4972, -0.1803, 0.4972, -0.1904, 0.467, -0.2206, 0.4469, -0.7566, 0.6881, -0.7663, 0.6881, -0.7663, 0.6687, -0.7566, 0.6687, -0.3881, 0.6687, -0.3784, 0.6687, -0.3784, 0.6881, -0.3881, 0.6881, -1.98, 0.7501, -1.982, 0.8512, -1.472, 0.851, -1.47, 0.7392, -0.2206, 0.4469, -0.1904, 0.467, -0.1803, 0.4972, -0.2206, 0.4972, 0.2568, 0.8818, 0.3648, 0.8818, 0.3648, 0.9898, 0.2568, 0.9898, 0.2568, 0.8818, 0.3648, 0.8818, 0.3648, 0.9898, 0.2568, 0.9898, 0.2568, 0.8818, 0.3648, 0.8818, 0.3648, 0.9898, 0.2568, 0.9898, 0.2568, 0.8818, 0.3648, 0.8818, 0.3648, 0.9898, 0.2568, 0.9898, 0.2568, 0.8818, 0.3648, 0.8818, 0.3648, 0.9898, 0.2568, 0.9898, 0.2568, 0.8818, 0.3648, 0.8818, 0.3648, 0.9898, 0.2568, 0.9898, 0.1637, 0.583, 0.2137, 0.583, 0.2137, 0.633, 0.1637, 0.633, 0.1637, 0.583, 0.2137, 0.583, 0.2137, 0.633, 0.1637, 0.633, 0.1637, 0.583, 0.2137, 0.583, 0.2137, 0.633, 0.1637, 0.633, 0.1637, 0.583, 0.2137, 0.583, 0.2137, 0.633, 0.1637, 0.633, 0.1637, 0.583, 0.2137, 0.583, 0.2137, 0.633, 0.1637, 0.633, 0.1637, 0.583, 0.2137, 0.583, 0.2137, 0.633, 0.1637, 0.633, 0.1637, 0.583, 0.2137, 0.583, 0.2137, 0.633, 0.1637, 0.633, 0.1637, 0.583, 0.2137, 0.583, 0.2137, 0.633, 0.1637, 0.633, 0.1637, 0.583, 0.2137, 0.583, 0.2137, 0.633, 0.1637, 0.633, 0.1637, 0.583, 0.2137, 0.583, 0.2137, 0.633, 0.1637, 0.633, 0.08616, 0.5348, 0.1051, 0.6769, 0.1335, 0.6769, 0.1146, 0.5348, 0.03879, 0.5348, 0.05774, 0.6769, 0.07669, 0.6769, 0.05774, 0.5348, 0.05774, 0.5348, 0.08616, 0.5348, 0.08616, 0.5348, 0.05774, 0.5348, 0.1146, 0.5348, 0.1335, 0.6769, 0.1525, 0.6769, 0.1335, 0.5348, 0.05774, 0.5348, 0.07669, 0.6769, 0.05774, 0.6769, 0.03879, 0.5348, 0.1335, 0.5348, 0.1525, 0.6769, 0.1335, 0.6769, 0.1146, 0.5348, 0.03879, 0.5348, 0.05774, 0.6769, 0.05774, 0.6769, 0.03879, 0.5348, 0.08616, 0.5348, 0.1051, 0.6769, 0.07669, 0.6769, 0.05774, 0.5348, 0.1335, 0.5348, 0.1525, 0.6769, 0.1525, 0.6769, 0.1335, 0.5348, 0.05774, 0.5348, 0.07669, 0.6769, 0.1051, 0.6769, 0.08616, 0.5348, 0.05774, 0.5348, 0.03879, 0.5348, 0.03879, 0.5348, 0.05774, 0.5348, 0.1146, 0.5348, 0.1335, 0.6769, 0.1051, 0.6769, 0.08616, 0.5348, 0.08616, 0.5348, 0.05774, 0.5348, 0.05774, 0.5348, 0.08616, 0.5348, 0.1335, 0.5348, 0.1146, 0.5348, 0.1146, 0.5348, 0.1335, 0.5348, 0.08616, 0.5348, 0.05774, 0.5348, 0.05774, 0.5348, 0.08616, 0.5348, 0.08616, 0.5348, 0.1146, 0.5348, 0.1146, 0.5348, 0.08616, 0.5348, 0.1146, 0.5348, 0.08616, 0.5348, 0.08616, 0.5348, 0.1146, 0.5348, 0.03879, 0.5348, 0.05774, 0.5348, 0.05774, 0.5348, 0.03879, 0.5348, 0.1335, 0.5348, 0.1335, 0.5348, 0.1335, 0.5348, 0.1335, 0.5348, 0.1335, 0.5348, 0.1146, 0.5348, 0.1146, 0.5348, 0.1335, 0.5348, 0.1146, 0.5348, 0.1335, 0.5348, 0.1335, 0.5348, 0.1146, 0.5348, 0.03879, 0.5348, 0.03879, 0.5348, 0.03879, 0.5348, 0.03879, 0.5348, 0.08616, 0.5348, 0.1146, 0.5348, 0.1146, 0.5348, 0.08616, 0.5348, 0.1146, 0.5348, 0.08616, 0.5348, 0.08616, 0.5348, 0.1146, 0.5348, 0.03879, 0.5348, 0.03879, 0.5348, 0.03879, 0.5348, 0.03879, 0.5348, 0.1335, 0.5348, 0.1335, 0.5348, 0.1335, 0.5348, 0.1335, 0.5348, 0.05774, 0.5348, 0.03879, 0.5348, 0.03879, 0.5348, 0.05774, 0.5348, 0.05774, 0.5348, 0.08616, 0.5348, 0.08616, 0.5348, 0.05774, 0.5348, 0.1146, 0.5348, 0.1335, 0.5348, 0.1335, 0.5348, 0.1146, 0.5348, 0.1146, 0.5348, 0.08616, 0.5348, 0.08616, 0.5348, 0.1146, 0.5348, 0.08616, 0.5348, 0.1146, 0.5348, 0.1146, 0.5348, 0.08616, 0.5348, 0.03879, 0.5348, 0.05774, 0.5348, 0.05774, 0.5348, 0.03879, 0.5348, 0.1146, 0.5348, 0.1335, 0.5348, 0.143, 0.5254, 0.1241, 0.5254, 0.05774, 0.5348, 0.08616, 0.5348, 0.08616, 0.5254, 0.053, 0.5254, 0.03879, 0.5348, 0.05774, 0.5348, 0.05774, 0.5348, 0.03879, 0.5348, 0.1335, 0.5348, 0.1146, 0.5348, 0.1146, 0.5348, 0.1335, 0.5348, 0.08616, 0.5348, 0.05774, 0.5348, 0.05774, 0.5348, 0.08616, 0.5348, 0.03879, 0.5348, 0.03879, 0.5348, 0.03879, 0.5348, 0.03879, 0.5348, 0.1335, 0.5348, 0.1335, 0.5348, 0.1335, 0.5348, 0.1335, 0.5348, 0.05774, 0.5348, 0.03879, 0.5348, 0.03879, 0.5348, 0.05774, 0.5348, 0.05774, 0.5348, 0.08616, 0.5348, 0.08616, 0.5348, 0.05774, 0.5348, 0.1146, 0.5348, 0.1335, 0.5348, 0.1335, 0.5348, 0.1146, 0.5348, 0.08616, 0.5254, 0.08616, 0.5254, 0.053, 0.5254, 0.03406, 0.5254, 0.03406, 0.5254, 0.053, 0.5254, 0.143, 0.5254, 0.1241, 0.5254, 0.08616, 0.5254, 0.08616, 0.5254, 0.1241, 0.5254, 0.143, 0.5254, 0.1146, 0.5348, 0.08616, 0.5348, 0.08616, 0.5254, 0.1241, 0.5254, 0.08616, 0.5348, 0.1146, 0.5348, 0.1241, 0.5254, 0.08616, 0.5254, 0.03879, 0.5348, 0.05774, 0.5348, 0.053, 0.5254, 0.03406, 0.5254, 0.1335, 0.5348, 0.1146, 0.5348, 0.1241, 0.5254, 0.143, 0.5254, 0.08616, 0.5348, 0.05774, 0.5348, 0.053, 0.5254, 0.08616, 0.5254, 0.03879, 0.5348, 0.03879, 0.5348, 0.03406, 0.5254, 0.03406, 0.5254, 0.1335, 0.5348, 0.1335, 0.5348, 0.143, 0.5254, 0.143, 0.5254, 0.05774, 0.5348, 0.03879, 0.5348, 0.03406, 0.5254, 0.053, 0.5254, 0.1417, 0.7081, 0.361, 0.7081, 0.361, 0.6533, 0.1965, 0.6533, 0.361, 0.7081, 0.361, 0.7081, 0.361, 0.6533, 0.361, 0.6533, 0.361, 0.7081, 0.1417, 0.7081, 0.1965, 0.6533, 0.361, 0.6533, 0.1417, 0.7081, 0.1417, 0.7081, 0.1965, 0.6533, 0.1965, 0.6533, 0.1965, 0.6533, 0.361, 0.6533, 0.361, 0.6533, 0.1965, 0.6533, 0.1417, 0.7081, 0.1417, 0.73, 0.08686, 0.73, 0.08686, 0.7081, 0.1417, 0.73, 0.361, 0.73, 0.361, 0.73, 0.1417, 0.73, 0.1417, 0.7081, 0.361, 0.7081, 0.361, 0.73, 0.1417, 0.73, 0.361, 0.7081, 0.1417, 0.7081, 0.1417, 0.73, 0.361, 0.73, 0.361, 0.73, 0.361, 0.73, 0.4158, 0.73, 0.4158, 0.73, 0.08686, 0.7081, 0.08686, 0.7081, 0.08686, 0.73, 0.08686, 0.73, 0.1417, 0.73, 0.1417, 0.7081, 0.08686, 0.7081, 0.08686, 0.73, 0.1417, 0.7081, 0.1417, 0.7081, 0.08686, 0.7081, 0.08686, 0.7081, 0.1417, 0.73, 0.1417, 0.73, 0.08686, 0.73, 0.08686, 0.73, 0.4158, 0.7081, 0.4158, 0.7081, 0.4158, 0.73, 0.4158, 0.73, 0.361, 0.73, 0.361, 0.7081, 0.4158, 0.7081, 0.4158, 0.73, 0.361, 0.7081, 0.361, 0.7081, 0.4158, 0.7081, 0.4158, 0.7081, 0.361, 0.7081, 0.361, 0.73, 0.4158, 0.73, 0.4158, 0.7081, 0.02646, 0.7723, 0.2265, 0.7723, 0.2265, 0.9723, 0.02646, 0.9723, 0.02646, 0.7723, 0.2265, 0.7723, 0.2265, 0.9723, 0.02646, 0.9723, 0.02646, 0.7723, 0.2265, 0.7723, 0.2265, 0.9723, 0.02646, 0.9723, 0.02646, 0.7723, 0.2265, 0.7723, 0.2265, 0.9723, 0.02646, 0.9723, 0.02646, 0.7723, 0.2265, 0.7723, 0.2265, 0.9723, 0.02646, 0.9723, 0.02646, 0.7723, 0.2265, 0.7723, 0.2265, 0.9723, 0.02646, 0.9723, 0.02646, 0.7723, 0.2265, 0.7723, 0.2265, 0.9723, 0.02646, 0.9723, 0.02646, 0.7723, 0.2265, 0.7723, 0.2265, 0.9723, 0.02646, 0.9723, 0.02646, 0.7723, 0.2265, 0.7723, 0.2265, 0.9723, 0.02646, 0.9723, 0.02646, 0.7723, 0.2265, 0.7723, 0.2265, 0.9723, 0.02646, 0.9723, 0.1265, 0.9723, 0.1805, 0.9564, 0.2174, 0.9139, 0.2254, 0.8581, 0.202, 0.8068, 0.1546, 0.7764, 0.09829, 0.7764, 0.05089, 0.8068, 0.02748, 0.8581, 0.0355, 0.9139, 0.0724, 0.9564, 0.02646, 0.7723, 0.2265, 0.7723, 0.2265, 0.9723, 0.02646, 0.9723, 0.1265, 0.9723, 0.1805, 0.9564, 0.2174, 0.9139, 0.2254, 0.8581, 0.202, 0.8068, 0.1546, 0.7764, 0.09829, 0.7764, 0.05089, 0.8068, 0.02748, 0.8581, 0.0355, 0.9139, 0.0724, 0.9564, 0.02646, 0.7723, 0.2265, 0.7723, 0.2265, 0.9723, 0.02646, 0.9723, 0.02646, 0.7723, 0.2265, 0.7723, 0.2265, 0.9723, 0.02646, 0.9723, 0.02646, 0.7723, 0.2265, 0.7723, 0.2265, 0.9723, 0.02646, 0.9723, 0.02646, 0.7723, 0.2265, 0.7723, 0.2265, 0.9723, 0.02646, 0.9723, 0.6624, 0.9322, 0.652, 0.9072, 0.6724, 0.9032, 0.6796, 0.9206, 0.9503, 0.5146, 0.9503, 0.9859, 0.9401, 0.9859, 0.9401, 0.5146, 0.8694, 0.5146, 0.8694, 0.9859, 0.8592, 0.9859, 0.8592, 0.5146, 0.8896, 0.5146, 0.8896, 0.9859, 0.8795, 0.9859, 0.8795, 0.5146, 0.9604, 0.5146, 0.9604, 0.9859, 0.9503, 0.9859, 0.9503, 0.5146, 0.8491, 0.5146, 0.8491, 0.9859, 0.839, 0.9859, 0.839, 0.5146, 0.8289, 0.5146, 0.8289, 0.9859, 0.8188, 0.9859, 0.8188, 0.5146, 0.8592, 0.5146, 0.8592, 0.9859, 0.8491, 0.9859, 0.8491, 0.5146, 0.9401, 0.5146, 0.9401, 0.9859, 0.93, 0.9859, 0.93, 0.5146, 0.8795, 0.5146, 0.8795, 0.9859, 0.8694, 0.9859, 0.8694, 0.5146, 0.8997, 0.5146, 0.8997, 0.9859, 0.8896, 0.9859, 0.8896, 0.5146, 0.9705, 0.5146, 0.9705, 0.9859, 0.9604, 0.9859, 0.9604, 0.5146, 0.839, 0.5146, 0.839, 0.9859, 0.8289, 0.9859, 0.8289, 0.5146, 0.9199, 0.5146, 0.9199, 0.9859, 0.9098, 0.9859, 0.9098, 0.5146, 0.9098, 0.5146, 0.9098, 0.9859, 0.8997, 0.9859, 0.8997, 0.5146, 0.93, 0.5146, 0.93, 0.9859, 0.9199, 0.9859, 0.9199, 0.5146, 0.9806, 0.5146, 0.9806, 0.9859, 0.9705, 0.9859, 0.9705, 0.5146, 0.7064, 0.9616, 0.6815, 0.9513, 0.693, 0.934, 0.7105, 0.9412, 0.7584, 0.9513, 0.7334, 0.9616, 0.7294, 0.9412, 0.7468, 0.934, 0.7878, 0.9072, 0.7775, 0.9322, 0.7602, 0.9206, 0.7674, 0.9032, 0.7064, 0.8258, 0.7334, 0.8258, 0.7294, 0.8462, 0.7105, 0.8462, 0.7775, 0.8553, 0.7878, 0.8802, 0.7674, 0.8843, 0.7602, 0.8668, 0.652, 0.8802, 0.6624, 0.8553, 0.6796, 0.8668, 0.6724, 0.8843, 0.6624, 0.8553, 0.6815, 0.8362, 0.693, 0.8534, 0.6796, 0.8668, 0.652, 0.9072, 0.652, 0.8802, 0.6724, 0.8843, 0.6724, 0.9032, 0.6815, 0.9513, 0.6624, 0.9322, 0.6796, 0.9206, 0.693, 0.934, 0.7334, 0.9616, 0.7064, 0.9616, 0.7105, 0.9412, 0.7294, 0.9412, 0.7775, 0.9322, 0.7584, 0.9513, 0.7468, 0.934, 0.7602, 0.9206, 0.7334, 0.8258, 0.7584, 0.8362, 0.7468, 0.8534, 0.7294, 0.8462, 0.7878, 0.8802, 0.7878, 0.9072, 0.7674, 0.9032, 0.7674, 0.8843, 0.6815, 0.8362, 0.7064, 0.8258, 0.7105, 0.8462, 0.693, 0.8534, 0.7584, 0.8362, 0.7775, 0.8553, 0.7602, 0.8668, 0.7468, 0.8534, 0.6828, 0.919, 0.6759, 0.9025, 0.7208, 0.8936, 0.7119, 0.9384, 0.6954, 0.9316, 0.7208, 0.8936, 0.7588, 0.8682, 0.7656, 0.8847, 0.7208, 0.8936, 0.6954, 0.9316, 0.6828, 0.919, 0.7208, 0.8936, 0.7656, 0.8847, 0.7656, 0.9025, 0.7208, 0.8936, 0.6759, 0.9025, 0.6759, 0.8847, 0.7208, 0.8936, 0.7656, 0.9025, 0.7588, 0.919, 0.7208, 0.8936, 0.6759, 0.8847, 0.6828, 0.8682, 0.7208, 0.8936, 0.7588, 0.919, 0.7462, 0.9316, 0.7208, 0.8936, 0.7119, 0.8487, 0.7297, 0.8487, 0.7208, 0.8936, 0.6828, 0.8682, 0.6954, 0.8556, 0.7208, 0.8936, 0.7462, 0.9316, 0.7297, 0.9384, 0.7208, 0.8936, 0.7297, 0.8487, 0.7462, 0.8556, 0.7208, 0.8936, 0.6954, 0.8556, 0.7119, 0.8487, 0.7208, 0.8936, 0.7297, 0.9384, 0.7119, 0.9384, 0.7208, 0.8936, 0.7462, 0.8556, 0.7588, 0.8682, 0.7208, 0.8936, 0.8033, -0.001426, 0.9269, -0.001426, 0.9269, 0.06511, 0.9269, 0.2505, 0.7416, 0.2505, 0.7416, 0.06511, 0.9655, 0.4546, 0.8419, 0.4546, 0.8419, 0.2693, 0.9655, 0.2693, 0.9269, 0.0002009, 0.8033, 0.0002009, 0.7416, 0.06674, 0.7416, 0.2521, 0.9269, 0.2521, 0.9269, 0.06674, 0.7416, 0.06511, 0.7416, 0.2505, 0.3091, 0.2505, 0.3091, 0.06511, 0.6109, 0.365, 0.7576, 0.365, 0.7576, 0.4628, 0.6109, 0.4628, 0.7003, 0.2864, 0.7981, 0.2864, 0.7981, 0.3451, 0.7003, 0.3451, 0.7003, 0.2864, 0.7003, 0.3451, 0.6311, 0.3647, 0.6311, 0.2669, 0.2685, 0.365, 0.2685, 0.4628, 0.02393, 0.4628, 0.02393, 0.365, 0.6311, 0.2669, 0.6311, 0.3647, 0.2887, 0.3647, 0.2887, 0.2669, 0.6109, 0.365, 0.6109, 0.4628, 0.2685, 0.4628, 0.2685, 0.365, 0.7416, 0.2521, 0.7416, 0.06674, 0.3091, 0.06674, 0.3091, 0.2521, 0.9685, 0.4546, 0.8449, 0.4546, 0.8449, 0.2693, 0.9685, 0.2693, 0.3091, 0.06511, 0.3091, 0.2505, 0.0002004, 0.2505, 0.0002003, 0.06511, 0.0002002, -0.001426, 0.2473, -0.001426, 0.2196, 0.2864, 0.2196, 0.3451, 0.02393, 0.3451, 0.02393, 0.2864, 0.3091, 0.2521, 0.3091, 0.06674, 0.2473, 0.0002002, 0.0002002, 0.0002002, 0.0002002, 0.06674, 0.0002002, 0.2521, 0.2887, 0.2669, 0.2887, 0.3647, 0.2196, 0.3451, 0.2196, 0.2864, 0.9438, 0.5164, 0.8696, 0.5164, 0.8449, 0.4546, 0.9685, 0.4546, 0.9408, 0.5164, 0.8666, 0.5164, 0.8419, 0.4546, 0.9655, 0.4546, 0.2656, 0.7725, 0.5489, 0.7725, 0.5489, 0.8476, 0.2656, 0.8476, 0.2656, 0.7725, 0.5489, 0.7725, 0.5489, 0.8476, 0.2656, 0.8476, 0.2656, 0.7725, 0.5489, 0.7725, 0.5489, 0.8476, 0.2656, 0.8476, 0.2656, 0.7725, 0.5489, 0.7725, 0.5489, 0.8476, 0.2656, 0.8476, 0.2656, 0.7725, 0.5489, 0.7725, 0.5489, 0.8476, 0.2656, 0.8476, 0.2656, 0.7725, 0.5489, 0.7725, 0.5489, 0.8476, 0.2656, 0.8476, 0.2656, 0.7725, 0.5489, 0.7725, 0.5489, 0.8476, 0.2656, 0.8476, 0.2656, 0.7725, 0.5489, 0.7725, 0.5489, 0.8476, 0.2656, 0.8476, 0.2656, 0.7725, 0.5489, 0.7725, 0.5489, 0.8476, 0.2656, 0.8476, 0.2656, 0.7725, 0.5489, 0.7725, 0.5489, 0.8476, 0.2656, 0.8476, 0.2656, 0.7725, 0.5489, 0.7725, 0.5489, 0.8476, 0.2656, 0.8476, 0.2656, 0.7725, 0.5489, 0.7725, 0.5489, 0.8476, 0.2656, 0.8476, 0.2656, 0.7725, 0.5489, 0.7725, 0.5489, 0.8476, 0.2656, 0.8476, 0.2656, 0.7725, 0.5489, 0.7725, 0.5489, 0.8476, 0.2656, 0.8476, 0.799, 0.81, 0.616, 0.8096, 0.616, 0.7856, 0.799, 0.786, 0.799, 0.6181, 0.616, 0.6176, 0.616, 0.5936, 0.799, 0.5941, 0.799, 0.666, 0.616, 0.6656, 0.616, 0.6416, 0.799, 0.6421, 0.799, 0.5941, 0.616, 0.5936, 0.616, 0.5697, 0.799, 0.5701, 0.799, 0.786, 0.616, 0.7856, 0.616, 0.7616, 0.799, 0.762, 0.799, 0.6421, 0.616, 0.6416, 0.616, 0.6176, 0.799, 0.6181, 0.799, 0.69, 0.616, 0.6896, 0.616, 0.6656, 0.799, 0.666, 0.799, 0.738, 0.616, 0.7376, 0.616, 0.7136, 0.799, 0.714, 0.799, 0.714, 0.616, 0.7136, 0.616, 0.6896, 0.799, 0.69, 0.799, 0.762, 0.616, 0.7616, 0.616, 0.7376, 0.799, 0.738])
me_cube_008.use_remesh_preserve_volume = False
me_cube_008.use_remesh_preserve_attributes = False
me_cube_008.use_mirror_vertex_groups = False
me_cube_008.update()
me_cube_001 = bpy.data.meshes.new('Cube.001')
me_cube_001.from_pydata([(0.72, 0.95, -0.2), (0.72, 0.25, -0.2), (0.5, 1.2, 0.65), (0.5, 0.0, 0.65), (-0.8, 0.0, -0.5), (-0.72, 0.95, -0.2), (-0.5, 0.0, 0.65), (-0.5, 1.2, 0.65), (-0.6, 0.0, -0.5), (-0.6, 1.2, -0.5), (0.6, 1.2, -0.5), (0.6, 0.0, -0.5), (-0.4, -2.384e-07, 0.5), (-0.4, 1.2, 0.5), (0.4, 1.2, 0.5), (0.4, 0.0, 0.5), (0.615, 0.95, 0.2), (0.8, 1.2, -0.5), (0.615, 0.25, 0.2), (0.8, 0.0, -0.5), (-0.615, 0.25, 0.2), (-0.615, 0.95, 0.2), (-0.8, 1.2, -0.5), (-0.72, 0.25, -0.2), (-0.54, 0.95, -0.2), (-0.54, 0.25, -0.2), (0.54, 0.25, -0.2), (0.54, 0.95, -0.2), (-0.455, 0.95, 0.2), (-0.455, 0.25, 0.2), (0.455, 0.25, 0.2), (0.455, 0.95, 0.2)], [], [(29, 20, 21, 28), (25, 23, 20, 29), (7, 6, 3, 2), (24, 5, 23, 25), (28, 21, 5, 24), (13, 14, 15, 12), (0, 17, 2, 16), (16, 2, 3, 18), (18, 3, 19, 1), (1, 19, 17, 0), (21, 20, 6, 7), (5, 21, 7, 22), (23, 5, 22, 4), (20, 23, 4, 6), (24, 25, 8, 9), (26, 27, 10, 11), (29, 28, 13, 12), (31, 30, 15, 14), (30, 26, 11, 15), (27, 31, 14, 10), (28, 24, 9, 13), (25, 29, 12, 8), (31, 16, 18, 30), (26, 1, 0, 27), (30, 18, 1, 26), (16, 31, 27, 0)])
me_cube_001.polygons.foreach_set('use_smooth', [True] * 26)
_uv = me_cube_001.uv_layers.new(name='UV coord')
_uv.uv.foreach_set('vector', [0.6074, 0.5562, 0.6074, 0.5562, 0.7064, 0.5562, 0.7064, 0.5562, 0.6074, 0.4996, 0.6074, 0.4996, 0.6074, 0.5562, 0.6074, 0.5562, 0.7418, 0.6389, 0.572, 0.6389, 0.572, 0.6194, 0.7418, 0.6194, 0.7064, 0.4996, 0.7064, 0.4996, 0.6074, 0.4996, 0.6074, 0.4996, 0.7064, 0.5562, 0.7064, 0.5562, 0.7064, 0.4996, 0.7064, 0.4996, 0.7418, 0.6181, 0.7418, 0.6181, 0.572, 0.6181, 0.572, 0.6181, 0.7064, 0.4996, 0.7418, 0.4571, 0.7418, 0.6198, 0.7064, 0.5562, 0.7064, 0.5562, 0.7418, 0.6198, 0.572, 0.6198, 0.6074, 0.5562, 0.6074, 0.5562, 0.572, 0.6198, 0.572, 0.4571, 0.6074, 0.4996, 0.6074, 0.4996, 0.572, 0.4571, 0.7418, 0.4571, 0.7064, 0.4996, 0.7064, 0.5562, 0.6074, 0.5562, 0.572, 0.6198, 0.7418, 0.6198, 0.7064, 0.4996, 0.7064, 0.5562, 0.7418, 0.6198, 0.7418, 0.4571, 0.6074, 0.4996, 0.7064, 0.4996, 0.7418, 0.4571, 0.572, 0.4571, 0.6074, 0.5562, 0.6074, 0.4996, 0.572, 0.4571, 0.572, 0.6198, 0.7064, 0.4996, 0.6074, 0.4996, 0.572, 0.4571, 0.7418, 0.4571, 0.6074, 0.4996, 0.7064, 0.4996, 0.7418, 0.4571, 0.572, 0.4571, 0.6074, 0.5562, 0.7064, 0.5562, 0.7418, 0.6181, 0.572, 0.6181, 0.7064, 0.5562, 0.6074, 0.5562, 0.572, 0.6181, 0.7418, 0.6181, 0.6074, 0.5562, 0.6074, 0.4996, 0.572, 0.4571, 0.572, 0.6181, 0.7064, 0.4996, 0.7064, 0.5562, 0.7418, 0.6181, 0.7418, 0.4571, 0.7064, 0.5562, 0.7064, 0.4996, 0.7418, 0.4571, 0.7418, 0.6181, 0.6074, 0.4996, 0.6074, 0.5562, 0.572, 0.6181, 0.572, 0.4571, 0.7064, 0.5562, 0.7064, 0.5562, 0.6074, 0.5562, 0.6074, 0.5562, 0.6074, 0.4996, 0.6074, 0.4996, 0.7064, 0.4996, 0.7064, 0.4996, 0.6074, 0.5562, 0.6074, 0.5562, 0.6074, 0.4996, 0.6074, 0.4996, 0.7064, 0.5562, 0.7064, 0.5562, 0.7064, 0.4996, 0.7064, 0.4996])
me_cube_001.use_remesh_preserve_volume = False
me_cube_001.use_remesh_preserve_attributes = False
me_cube_001.use_mirror_vertex_groups = False
me_cube_001.update()
arm_weapon = bpy.data.armatures.new('Weapon')  # bones are not reproduced

# ---- objects
ob_armature_flak = bpy.data.objects.new('Armature_Flak', arm_weapon)
ob_cube_004 = bpy.data.objects.new('Cube.004', me_cube_013)
ob_cube_003 = bpy.data.objects.new('Cube.003', me_cube_012)
ob_cube_002 = bpy.data.objects.new('Cube.002', me_cube_011)
ob_cube_000 = bpy.data.objects.new('Cube.000', me_cube_010)
ob_cube_008 = bpy.data.objects.new('Cube.008', me_cube_008)
ob_cube_001 = bpy.data.objects.new('Cube.001', me_cube_001)

# ---- transforms, parenting, visibility, modifiers, constraints
ob_armature_flak.location = (0.0, 0.0, 0.0)
ob_armature_flak.lineart.crease_threshold = 0.0
ob_cube_004.location = (0.0, 4.8, 0.0)
ob_cube_004.lineart.crease_threshold = 0.0
ob_cube_003.location = (0.0, 3.6, 0.0)
ob_cube_003.lineart.crease_threshold = 0.0
ob_cube_002.location = (0.0, 2.4, 0.0)
ob_cube_002.lineart.crease_threshold = 0.0
ob_cube_000.location = (0.0, 1.2, 0.0)
ob_cube_000.lineart.crease_threshold = 0.0
ob_cube_008.location = (1.227e-08, 0.0, 0.0)
ob_cube_008.lineart.crease_threshold = 0.0
ob_cube_001.location = (0.0, 0.0, 0.0)
ob_cube_001.lineart.crease_threshold = 0.0

# ---- collection membership
col_collection_1.objects.link(ob_armature_flak)
col_collection_5.objects.link(ob_cube_004)
col_collection_5.objects.link(ob_cube_003)
col_collection_5.objects.link(ob_cube_002)
col_collection_5.objects.link(ob_cube_000)
col_collection_5.objects.link(ob_cube_008)
col_collection_5.objects.link(ob_cube_001)

# ---- scene / render settings (as saved in the file)
scene.frame_start = 1; scene.frame_end = 250; scene.frame_set(250)
scene.render.engine = 'BLENDER_EEVEE_NEXT'
scene.render.image_settings.compression = 90
scene.render.resolution_x = 240
scene.render.resolution_y = 240
scene.render.pixel_aspect_x = 100.0
scene.render.pixel_aspect_y = 100.0
scene.render.fps = 25
scene.render.dither_intensity = 0.0
scene.render.film_transparent = True
scene.render.use_compositing = False
scene.render.use_sequencer = False
scene.render.bake_margin = 2
scene.render.bake_bias = 0.0
scene.render.use_stamp_time = False
scene.render.use_stamp_date = False
scene.render.use_stamp_frame = False
scene.render.use_stamp_camera = False
scene.render.use_stamp_scene = False
scene.render.use_stamp_filename = False
scene.render.use_stamp_render_time = False
scene.render.stamp_font_size = 0
scene.cycles.use_denoising = False
scene.cycles.samples = 10
scene.cycles.sampling_pattern = 'TABULATED_SOBOL'
scene.cycles.light_sampling_threshold = 0.0
scene.cycles.use_adaptive_sampling = False
scene.cycles.use_light_tree = False
scene.cycles.blur_glossy = 0.0
scene.cycles.volume_bounces = 1
scene.cycles.pixel_filter_type = 'GAUSSIAN'
scene.cycles.sample_clamp_indirect = 0.0
scene.view_settings.view_transform = 'Raw'
bpy.context.view_layer.update()

# ---- added for rendering (the .blend has no active camera and no usable light): camera, sun
cam_auto = bpy.data.cameras.new('AutoCamera')
cam_auto.lens = 50.0
cam_auto.sensor_width = 36.0
cam_auto.clip_end = 1000.0
ob_auto_camera = bpy.data.objects.new('AutoCamera', cam_auto)
scene.collection.objects.link(ob_auto_camera)
ob_auto_camera.location = (15.493, -18.5916, 12.0944)
ob_auto_camera.rotation_euler = (1.09748, -7.21219e-08, 0.694738)
scene.camera = ob_auto_camera
light_auto_sun = bpy.data.lights.new('AutoSun', 'SUN')
light_auto_sun.energy = 3.0
light_auto_sun.angle = 0.0523599
ob_auto_sun = bpy.data.objects.new('AutoSun', light_auto_sun)
scene.collection.objects.link(ob_auto_sun)
ob_auto_sun.rotation_euler = (0.872665, 0.174533, 0.523599)
bpy.context.view_layer.update()
